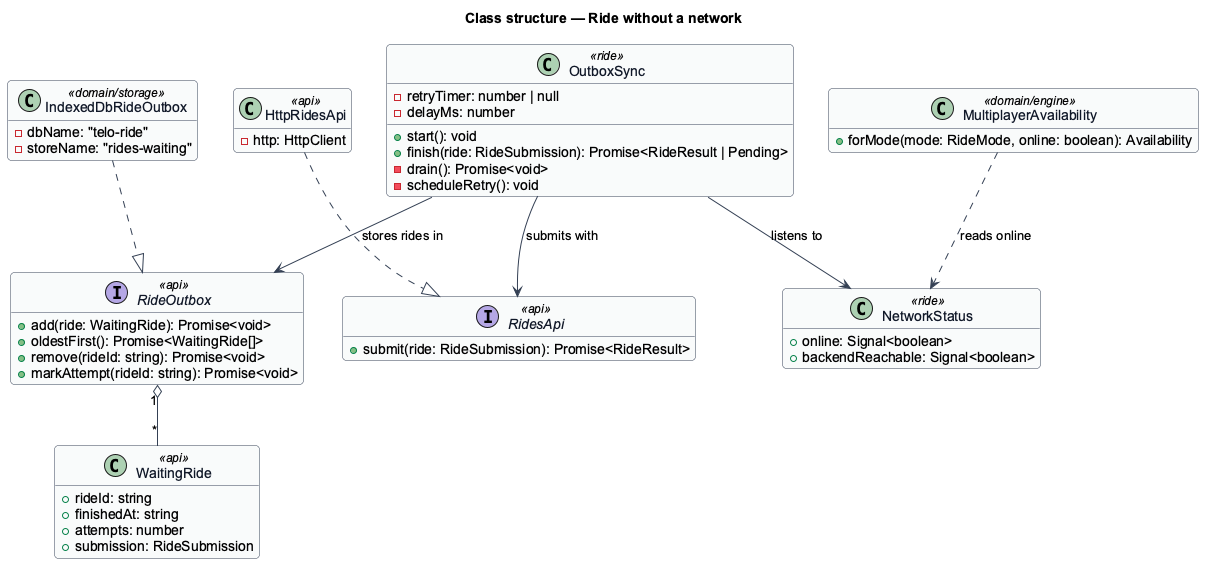

The diagram above was rendered by PlantUML. Its source (embedded in the PNG):
@startuml
' --- shared skin header ---
skinparam backgroundColor #FFFFFF
skinparam shadowing false
skinparam roundcorner 8
skinparam defaultFontName Arial
skinparam ArrowColor #344054
skinparam class {
  BorderColor #344054
  FontColor #101828
  BackgroundColor #F9FAFB
}
' --------------------------
title Class structure — Ride without a network
hide empty members

class WaitingRide <<api>> {
  +rideId: string
  +finishedAt: string
  +attempts: number
  +submission: RideSubmission
}
interface RideOutbox <<api>> {
  +add(ride: WaitingRide): Promise<void>
  +oldestFirst(): Promise<WaitingRide[]>
  +remove(rideId: string): Promise<void>
  +markAttempt(rideId: string): Promise<void>
}
class IndexedDbRideOutbox <<domain/storage>> {
  -dbName: "telo-ride"
  -storeName: "rides-waiting"
}
interface RidesApi <<api>> {
  +submit(ride: RideSubmission): Promise<RideResult>
}
class HttpRidesApi <<api>> {
  -http: HttpClient
}
class NetworkStatus <<ride>> {
  +online: Signal<boolean>
  +backendReachable: Signal<boolean>
}
class OutboxSync <<ride>> {
  -retryTimer: number | null
  -delayMs: number
  +start(): void
  +finish(ride: RideSubmission): Promise<RideResult | Pending>
  -drain(): Promise<void>
  -scheduleRetry(): void
}
class MultiplayerAvailability <<domain/engine>> {
  +forMode(mode: RideMode, online: boolean): Availability
}
IndexedDbRideOutbox ..|> RideOutbox
HttpRidesApi ..|> RidesApi
OutboxSync --> RideOutbox : stores rides in
OutboxSync --> RidesApi : submits with
OutboxSync --> NetworkStatus : listens to
RideOutbox "1" o-- "*" WaitingRide
MultiplayerAvailability ..> NetworkStatus : reads online
@enduml